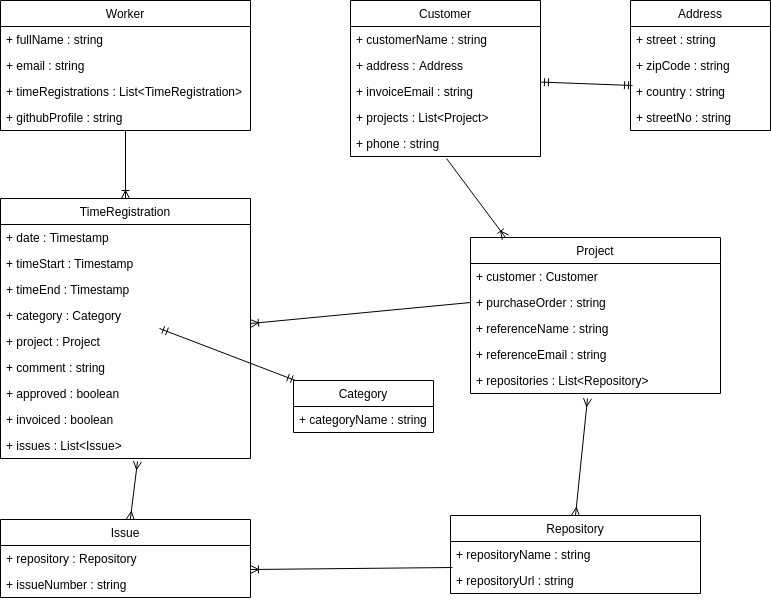

The diagram above was exported from draw.io. Its source (the exported page's mxGraphModel, read from the mxfile embedded in the PNG):
<mxGraphModel dx="1426" dy="730" grid="1" gridSize="10" guides="1" tooltips="1" connect="1" arrows="1" fold="1" page="1" pageScale="1" pageWidth="827" pageHeight="1169" math="0" shadow="0">
  <root>
    <mxCell id="0" />
    <mxCell id="1" parent="0" />
    <mxCell id="XwGICkrwpz2lFZfxIZnf-1" value="Address" style="swimlane;fontStyle=0;childLayout=stackLayout;horizontal=1;startSize=26;fillColor=none;horizontalStack=0;resizeParent=1;resizeParentMax=0;resizeLast=0;collapsible=1;marginBottom=0;" vertex="1" parent="1">
      <mxGeometry x="680" y="45" width="140" height="130" as="geometry" />
    </mxCell>
    <mxCell id="XwGICkrwpz2lFZfxIZnf-2" value="+ street : string" style="text;strokeColor=none;fillColor=none;align=left;verticalAlign=top;spacingLeft=4;spacingRight=4;overflow=hidden;rotatable=0;points=[[0,0.5],[1,0.5]];portConstraint=eastwest;" vertex="1" parent="XwGICkrwpz2lFZfxIZnf-1">
      <mxGeometry y="26" width="140" height="26" as="geometry" />
    </mxCell>
    <mxCell id="XwGICkrwpz2lFZfxIZnf-15" value="+ zipCode : string" style="text;strokeColor=none;fillColor=none;align=left;verticalAlign=top;spacingLeft=4;spacingRight=4;overflow=hidden;rotatable=0;points=[[0,0.5],[1,0.5]];portConstraint=eastwest;" vertex="1" parent="XwGICkrwpz2lFZfxIZnf-1">
      <mxGeometry y="52" width="140" height="26" as="geometry" />
    </mxCell>
    <mxCell id="XwGICkrwpz2lFZfxIZnf-16" value="+ country : string" style="text;strokeColor=none;fillColor=none;align=left;verticalAlign=top;spacingLeft=4;spacingRight=4;overflow=hidden;rotatable=0;points=[[0,0.5],[1,0.5]];portConstraint=eastwest;" vertex="1" parent="XwGICkrwpz2lFZfxIZnf-1">
      <mxGeometry y="78" width="140" height="26" as="geometry" />
    </mxCell>
    <mxCell id="XwGICkrwpz2lFZfxIZnf-18" value="+ streetNo : string" style="text;strokeColor=none;fillColor=none;align=left;verticalAlign=top;spacingLeft=4;spacingRight=4;overflow=hidden;rotatable=0;points=[[0,0.5],[1,0.5]];portConstraint=eastwest;" vertex="1" parent="XwGICkrwpz2lFZfxIZnf-1">
      <mxGeometry y="104" width="140" height="26" as="geometry" />
    </mxCell>
    <mxCell id="XwGICkrwpz2lFZfxIZnf-5" value="Customer" style="swimlane;fontStyle=0;childLayout=stackLayout;horizontal=1;startSize=26;fillColor=none;horizontalStack=0;resizeParent=1;resizeParentMax=0;resizeLast=0;collapsible=1;marginBottom=0;" vertex="1" parent="1">
      <mxGeometry x="400" y="45" width="190" height="156" as="geometry" />
    </mxCell>
    <mxCell id="XwGICkrwpz2lFZfxIZnf-6" value="+ customerName : string" style="text;strokeColor=none;fillColor=none;align=left;verticalAlign=top;spacingLeft=4;spacingRight=4;overflow=hidden;rotatable=0;points=[[0,0.5],[1,0.5]];portConstraint=eastwest;" vertex="1" parent="XwGICkrwpz2lFZfxIZnf-5">
      <mxGeometry y="26" width="190" height="26" as="geometry" />
    </mxCell>
    <mxCell id="XwGICkrwpz2lFZfxIZnf-7" value="+ address : Address" style="text;strokeColor=none;fillColor=none;align=left;verticalAlign=top;spacingLeft=4;spacingRight=4;overflow=hidden;rotatable=0;points=[[0,0.5],[1,0.5]];portConstraint=eastwest;" vertex="1" parent="XwGICkrwpz2lFZfxIZnf-5">
      <mxGeometry y="52" width="190" height="26" as="geometry" />
    </mxCell>
    <mxCell id="XwGICkrwpz2lFZfxIZnf-8" value="+ invoiceEmail : string " style="text;strokeColor=none;fillColor=none;align=left;verticalAlign=top;spacingLeft=4;spacingRight=4;overflow=hidden;rotatable=0;points=[[0,0.5],[1,0.5]];portConstraint=eastwest;" vertex="1" parent="XwGICkrwpz2lFZfxIZnf-5">
      <mxGeometry y="78" width="190" height="26" as="geometry" />
    </mxCell>
    <mxCell id="XwGICkrwpz2lFZfxIZnf-11" value="+ projects : List&lt;Project&gt;" style="text;strokeColor=none;fillColor=none;align=left;verticalAlign=top;spacingLeft=4;spacingRight=4;overflow=hidden;rotatable=0;points=[[0,0.5],[1,0.5]];portConstraint=eastwest;" vertex="1" parent="XwGICkrwpz2lFZfxIZnf-5">
      <mxGeometry y="104" width="190" height="26" as="geometry" />
    </mxCell>
    <mxCell id="XwGICkrwpz2lFZfxIZnf-12" value="+ phone : string&#10;" style="text;strokeColor=none;fillColor=none;align=left;verticalAlign=top;spacingLeft=4;spacingRight=4;overflow=hidden;rotatable=0;points=[[0,0.5],[1,0.5]];portConstraint=eastwest;" vertex="1" parent="XwGICkrwpz2lFZfxIZnf-5">
      <mxGeometry y="130" width="190" height="26" as="geometry" />
    </mxCell>
    <mxCell id="XwGICkrwpz2lFZfxIZnf-13" value="Category" style="swimlane;fontStyle=0;childLayout=stackLayout;horizontal=1;startSize=26;fillColor=none;horizontalStack=0;resizeParent=1;resizeParentMax=0;resizeLast=0;collapsible=1;marginBottom=0;" vertex="1" parent="1">
      <mxGeometry x="343" y="425" width="140" height="52" as="geometry" />
    </mxCell>
    <mxCell id="XwGICkrwpz2lFZfxIZnf-14" value="+ categoryName : string" style="text;strokeColor=none;fillColor=none;align=left;verticalAlign=top;spacingLeft=4;spacingRight=4;overflow=hidden;rotatable=0;points=[[0,0.5],[1,0.5]];portConstraint=eastwest;" vertex="1" parent="XwGICkrwpz2lFZfxIZnf-13">
      <mxGeometry y="26" width="140" height="26" as="geometry" />
    </mxCell>
    <mxCell id="XwGICkrwpz2lFZfxIZnf-23" value="Worker" style="swimlane;fontStyle=0;childLayout=stackLayout;horizontal=1;startSize=26;fillColor=none;horizontalStack=0;resizeParent=1;resizeParentMax=0;resizeLast=0;collapsible=1;marginBottom=0;" vertex="1" parent="1">
      <mxGeometry x="50" y="45" width="250" height="130" as="geometry" />
    </mxCell>
    <mxCell id="XwGICkrwpz2lFZfxIZnf-24" value="+ fullName : string" style="text;strokeColor=none;fillColor=none;align=left;verticalAlign=top;spacingLeft=4;spacingRight=4;overflow=hidden;rotatable=0;points=[[0,0.5],[1,0.5]];portConstraint=eastwest;" vertex="1" parent="XwGICkrwpz2lFZfxIZnf-23">
      <mxGeometry y="26" width="250" height="26" as="geometry" />
    </mxCell>
    <mxCell id="XwGICkrwpz2lFZfxIZnf-25" value="+ email : string" style="text;strokeColor=none;fillColor=none;align=left;verticalAlign=top;spacingLeft=4;spacingRight=4;overflow=hidden;rotatable=0;points=[[0,0.5],[1,0.5]];portConstraint=eastwest;" vertex="1" parent="XwGICkrwpz2lFZfxIZnf-23">
      <mxGeometry y="52" width="250" height="26" as="geometry" />
    </mxCell>
    <mxCell id="XwGICkrwpz2lFZfxIZnf-27" value="+ timeRegistrations : List&lt;TimeRegistration&gt;" style="text;strokeColor=none;fillColor=none;align=left;verticalAlign=top;spacingLeft=4;spacingRight=4;overflow=hidden;rotatable=0;points=[[0,0.5],[1,0.5]];portConstraint=eastwest;" vertex="1" parent="XwGICkrwpz2lFZfxIZnf-23">
      <mxGeometry y="78" width="250" height="26" as="geometry" />
    </mxCell>
    <mxCell id="XwGICkrwpz2lFZfxIZnf-28" value="+ githubProfile : string&#10;" style="text;strokeColor=none;fillColor=none;align=left;verticalAlign=top;spacingLeft=4;spacingRight=4;overflow=hidden;rotatable=0;points=[[0,0.5],[1,0.5]];portConstraint=eastwest;" vertex="1" parent="XwGICkrwpz2lFZfxIZnf-23">
      <mxGeometry y="104" width="250" height="26" as="geometry" />
    </mxCell>
    <mxCell id="XwGICkrwpz2lFZfxIZnf-34" value="TimeRegistration" style="swimlane;fontStyle=0;childLayout=stackLayout;horizontal=1;startSize=26;fillColor=none;horizontalStack=0;resizeParent=1;resizeParentMax=0;resizeLast=0;collapsible=1;marginBottom=0;" vertex="1" parent="1">
      <mxGeometry x="50" y="243" width="250" height="260" as="geometry" />
    </mxCell>
    <mxCell id="XwGICkrwpz2lFZfxIZnf-35" value="+ date : Timestamp" style="text;strokeColor=none;fillColor=none;align=left;verticalAlign=top;spacingLeft=4;spacingRight=4;overflow=hidden;rotatable=0;points=[[0,0.5],[1,0.5]];portConstraint=eastwest;" vertex="1" parent="XwGICkrwpz2lFZfxIZnf-34">
      <mxGeometry y="26" width="250" height="26" as="geometry" />
    </mxCell>
    <mxCell id="XwGICkrwpz2lFZfxIZnf-36" value="+ timeStart : Timestamp" style="text;strokeColor=none;fillColor=none;align=left;verticalAlign=top;spacingLeft=4;spacingRight=4;overflow=hidden;rotatable=0;points=[[0,0.5],[1,0.5]];portConstraint=eastwest;" vertex="1" parent="XwGICkrwpz2lFZfxIZnf-34">
      <mxGeometry y="52" width="250" height="26" as="geometry" />
    </mxCell>
    <mxCell id="XwGICkrwpz2lFZfxIZnf-39" value="+ timeEnd : Timestamp" style="text;strokeColor=none;fillColor=none;align=left;verticalAlign=top;spacingLeft=4;spacingRight=4;overflow=hidden;rotatable=0;points=[[0,0.5],[1,0.5]];portConstraint=eastwest;" vertex="1" parent="XwGICkrwpz2lFZfxIZnf-34">
      <mxGeometry y="78" width="250" height="26" as="geometry" />
    </mxCell>
    <mxCell id="XwGICkrwpz2lFZfxIZnf-40" value="+ category : Category" style="text;strokeColor=none;fillColor=none;align=left;verticalAlign=top;spacingLeft=4;spacingRight=4;overflow=hidden;rotatable=0;points=[[0,0.5],[1,0.5]];portConstraint=eastwest;rounded=0;" vertex="1" parent="XwGICkrwpz2lFZfxIZnf-34">
      <mxGeometry y="104" width="250" height="26" as="geometry" />
    </mxCell>
    <mxCell id="XwGICkrwpz2lFZfxIZnf-41" value="+ project : Project" style="text;strokeColor=none;fillColor=none;align=left;verticalAlign=top;spacingLeft=4;spacingRight=4;overflow=hidden;rotatable=0;points=[[0,0.5],[1,0.5]];portConstraint=eastwest;" vertex="1" parent="XwGICkrwpz2lFZfxIZnf-34">
      <mxGeometry y="130" width="250" height="26" as="geometry" />
    </mxCell>
    <mxCell id="XwGICkrwpz2lFZfxIZnf-42" value="+ comment : string&#10;&#10;" style="text;strokeColor=none;fillColor=none;align=left;verticalAlign=top;spacingLeft=4;spacingRight=4;overflow=hidden;rotatable=0;points=[[0,0.5],[1,0.5]];portConstraint=eastwest;" vertex="1" parent="XwGICkrwpz2lFZfxIZnf-34">
      <mxGeometry y="156" width="250" height="26" as="geometry" />
    </mxCell>
    <mxCell id="XwGICkrwpz2lFZfxIZnf-43" value="+ approved : boolean" style="text;strokeColor=none;fillColor=none;align=left;verticalAlign=top;spacingLeft=4;spacingRight=4;overflow=hidden;rotatable=0;points=[[0,0.5],[1,0.5]];portConstraint=eastwest;" vertex="1" parent="XwGICkrwpz2lFZfxIZnf-34">
      <mxGeometry y="182" width="250" height="26" as="geometry" />
    </mxCell>
    <mxCell id="XwGICkrwpz2lFZfxIZnf-57" value="+ invoiced : boolean&#10;" style="text;strokeColor=none;fillColor=none;align=left;verticalAlign=top;spacingLeft=4;spacingRight=4;overflow=hidden;rotatable=0;points=[[0,0.5],[1,0.5]];portConstraint=eastwest;" vertex="1" parent="XwGICkrwpz2lFZfxIZnf-34">
      <mxGeometry y="208" width="250" height="26" as="geometry" />
    </mxCell>
    <mxCell id="XwGICkrwpz2lFZfxIZnf-58" value="+ issues : List&lt;Issue&gt;&#10;" style="text;strokeColor=none;fillColor=none;align=left;verticalAlign=top;spacingLeft=4;spacingRight=4;overflow=hidden;rotatable=0;points=[[0,0.5],[1,0.5]];portConstraint=eastwest;" vertex="1" parent="XwGICkrwpz2lFZfxIZnf-34">
      <mxGeometry y="234" width="250" height="26" as="geometry" />
    </mxCell>
    <mxCell id="XwGICkrwpz2lFZfxIZnf-44" value="Issue" style="swimlane;fontStyle=0;childLayout=stackLayout;horizontal=1;startSize=26;fillColor=none;horizontalStack=0;resizeParent=1;resizeParentMax=0;resizeLast=0;collapsible=1;marginBottom=0;" vertex="1" parent="1">
      <mxGeometry x="50" y="564" width="250" height="78" as="geometry" />
    </mxCell>
    <mxCell id="XwGICkrwpz2lFZfxIZnf-45" value="+ repository : Repository" style="text;strokeColor=none;fillColor=none;align=left;verticalAlign=top;spacingLeft=4;spacingRight=4;overflow=hidden;rotatable=0;points=[[0,0.5],[1,0.5]];portConstraint=eastwest;" vertex="1" parent="XwGICkrwpz2lFZfxIZnf-44">
      <mxGeometry y="26" width="250" height="26" as="geometry" />
    </mxCell>
    <mxCell id="XwGICkrwpz2lFZfxIZnf-53" value="+ issueNumber : string" style="text;strokeColor=none;fillColor=none;align=left;verticalAlign=top;spacingLeft=4;spacingRight=4;overflow=hidden;rotatable=0;points=[[0,0.5],[1,0.5]];portConstraint=eastwest;" vertex="1" parent="XwGICkrwpz2lFZfxIZnf-44">
      <mxGeometry y="52" width="250" height="26" as="geometry" />
    </mxCell>
    <mxCell id="XwGICkrwpz2lFZfxIZnf-59" value="Project" style="swimlane;fontStyle=0;childLayout=stackLayout;horizontal=1;startSize=26;fillColor=none;horizontalStack=0;resizeParent=1;resizeParentMax=0;resizeLast=0;collapsible=1;marginBottom=0;" vertex="1" parent="1">
      <mxGeometry x="520" y="282" width="250" height="156" as="geometry" />
    </mxCell>
    <mxCell id="XwGICkrwpz2lFZfxIZnf-67" value="+ customer : Customer&#10;" style="text;strokeColor=none;fillColor=none;align=left;verticalAlign=top;spacingLeft=4;spacingRight=4;overflow=hidden;rotatable=0;points=[[0,0.5],[1,0.5]];portConstraint=eastwest;" vertex="1" parent="XwGICkrwpz2lFZfxIZnf-59">
      <mxGeometry y="26" width="250" height="26" as="geometry" />
    </mxCell>
    <mxCell id="XwGICkrwpz2lFZfxIZnf-75" value="+ purchaseOrder : string&#10;" style="text;strokeColor=none;fillColor=none;align=left;verticalAlign=top;spacingLeft=4;spacingRight=4;overflow=hidden;rotatable=0;points=[[0,0.5],[1,0.5]];portConstraint=eastwest;" vertex="1" parent="XwGICkrwpz2lFZfxIZnf-59">
      <mxGeometry y="52" width="250" height="26" as="geometry" />
    </mxCell>
    <mxCell id="XwGICkrwpz2lFZfxIZnf-104" value="+ referenceName : string&#10;" style="text;strokeColor=none;fillColor=none;align=left;verticalAlign=top;spacingLeft=4;spacingRight=4;overflow=hidden;rotatable=0;points=[[0,0.5],[1,0.5]];portConstraint=eastwest;" vertex="1" parent="XwGICkrwpz2lFZfxIZnf-59">
      <mxGeometry y="78" width="250" height="26" as="geometry" />
    </mxCell>
    <mxCell id="XwGICkrwpz2lFZfxIZnf-77" value="+ referenceEmail : string&#10;" style="text;strokeColor=none;fillColor=none;align=left;verticalAlign=top;spacingLeft=4;spacingRight=4;overflow=hidden;rotatable=0;points=[[0,0.5],[1,0.5]];portConstraint=eastwest;" vertex="1" parent="XwGICkrwpz2lFZfxIZnf-59">
      <mxGeometry y="104" width="250" height="26" as="geometry" />
    </mxCell>
    <mxCell id="XwGICkrwpz2lFZfxIZnf-98" value="+ repositories : List&lt;Repository&gt;&#10;" style="text;strokeColor=none;fillColor=none;align=left;verticalAlign=top;spacingLeft=4;spacingRight=4;overflow=hidden;rotatable=0;points=[[0,0.5],[1,0.5]];portConstraint=eastwest;" vertex="1" parent="XwGICkrwpz2lFZfxIZnf-59">
      <mxGeometry y="130" width="250" height="26" as="geometry" />
    </mxCell>
    <mxCell id="XwGICkrwpz2lFZfxIZnf-93" value="Repository" style="swimlane;fontStyle=0;childLayout=stackLayout;horizontal=1;startSize=26;fillColor=none;horizontalStack=0;resizeParent=1;resizeParentMax=0;resizeLast=0;collapsible=1;marginBottom=0;" vertex="1" parent="1">
      <mxGeometry x="500" y="560" width="250" height="78" as="geometry" />
    </mxCell>
    <mxCell id="XwGICkrwpz2lFZfxIZnf-94" value="+ repositoryName : string" style="text;strokeColor=none;fillColor=none;align=left;verticalAlign=top;spacingLeft=4;spacingRight=4;overflow=hidden;rotatable=0;points=[[0,0.5],[1,0.5]];portConstraint=eastwest;" vertex="1" parent="XwGICkrwpz2lFZfxIZnf-93">
      <mxGeometry y="26" width="250" height="26" as="geometry" />
    </mxCell>
    <mxCell id="XwGICkrwpz2lFZfxIZnf-95" value="+ repositoryUrl : string" style="text;strokeColor=none;fillColor=none;align=left;verticalAlign=top;spacingLeft=4;spacingRight=4;overflow=hidden;rotatable=0;points=[[0,0.5],[1,0.5]];portConstraint=eastwest;" vertex="1" parent="XwGICkrwpz2lFZfxIZnf-93">
      <mxGeometry y="52" width="250" height="26" as="geometry" />
    </mxCell>
    <mxCell id="XwGICkrwpz2lFZfxIZnf-112" value="" style="fontSize=12;html=1;endArrow=ERoneToMany;" edge="1" parent="1" source="XwGICkrwpz2lFZfxIZnf-28" target="XwGICkrwpz2lFZfxIZnf-34">
      <mxGeometry width="100" height="100" relative="1" as="geometry">
        <mxPoint x="150" y="180" as="sourcePoint" />
        <mxPoint x="180" y="230" as="targetPoint" />
      </mxGeometry>
    </mxCell>
    <mxCell id="XwGICkrwpz2lFZfxIZnf-116" value="" style="fontSize=12;html=1;endArrow=ERoneToMany;exitX=0.008;exitY=0.013;exitDx=0;exitDy=0;exitPerimeter=0;entryX=1.001;entryY=-0.09;entryDx=0;entryDy=0;entryPerimeter=0;" edge="1" parent="1" source="XwGICkrwpz2lFZfxIZnf-95" target="XwGICkrwpz2lFZfxIZnf-53">
      <mxGeometry width="100" height="100" relative="1" as="geometry">
        <mxPoint x="161.16666666666674" y="513.6666666666667" as="sourcePoint" />
        <mxPoint x="161" y="570" as="targetPoint" />
      </mxGeometry>
    </mxCell>
    <mxCell id="XwGICkrwpz2lFZfxIZnf-117" value="" style="fontSize=12;html=1;endArrow=ERmany;startArrow=ERmany;entryX=0.548;entryY=1.122;entryDx=0;entryDy=0;entryPerimeter=0;" edge="1" parent="1" source="XwGICkrwpz2lFZfxIZnf-44" target="XwGICkrwpz2lFZfxIZnf-58">
      <mxGeometry width="100" height="100" relative="1" as="geometry">
        <mxPoint x="160" y="620" as="sourcePoint" />
        <mxPoint x="260" y="520" as="targetPoint" />
      </mxGeometry>
    </mxCell>
    <mxCell id="XwGICkrwpz2lFZfxIZnf-118" value="" style="fontSize=12;html=1;endArrow=ERoneToMany;entryX=0.138;entryY=0.003;entryDx=0;entryDy=0;entryPerimeter=0;exitX=0.506;exitY=1.071;exitDx=0;exitDy=0;exitPerimeter=0;" edge="1" parent="1" source="XwGICkrwpz2lFZfxIZnf-12" target="XwGICkrwpz2lFZfxIZnf-59">
      <mxGeometry width="100" height="100" relative="1" as="geometry">
        <mxPoint x="620" y="290" as="sourcePoint" />
        <mxPoint x="720" y="190" as="targetPoint" />
      </mxGeometry>
    </mxCell>
    <mxCell id="XwGICkrwpz2lFZfxIZnf-119" value="" style="fontSize=12;html=1;endArrow=ERmandOne;startArrow=ERmandOne;entryX=0.014;entryY=0.25;entryDx=0;entryDy=0;entryPerimeter=0;" edge="1" parent="1" source="XwGICkrwpz2lFZfxIZnf-5" target="XwGICkrwpz2lFZfxIZnf-16">
      <mxGeometry width="100" height="100" relative="1" as="geometry">
        <mxPoint x="610" y="280" as="sourcePoint" />
        <mxPoint x="710" y="180" as="targetPoint" />
      </mxGeometry>
    </mxCell>
    <mxCell id="XwGICkrwpz2lFZfxIZnf-127" value="" style="fontSize=12;html=1;endArrow=ERmandOne;startArrow=ERmandOne;" edge="1" parent="1" source="XwGICkrwpz2lFZfxIZnf-40" target="XwGICkrwpz2lFZfxIZnf-13">
      <mxGeometry width="100" height="100" relative="1" as="geometry">
        <mxPoint x="284" y="250.05614973262027" as="sourcePoint" />
        <mxPoint x="376" y="253.5" as="targetPoint" />
      </mxGeometry>
    </mxCell>
    <mxCell id="XwGICkrwpz2lFZfxIZnf-131" value="" style="fontSize=12;html=1;endArrow=ERmany;startArrow=ERmany;entryX=0.468;entryY=1.192;entryDx=0;entryDy=0;entryPerimeter=0;exitX=0.5;exitY=0;exitDx=0;exitDy=0;" edge="1" parent="1" source="XwGICkrwpz2lFZfxIZnf-93" target="XwGICkrwpz2lFZfxIZnf-98">
      <mxGeometry width="100" height="100" relative="1" as="geometry">
        <mxPoint x="189.8247422680413" y="574" as="sourcePoint" />
        <mxPoint x="197" y="516" as="targetPoint" />
      </mxGeometry>
    </mxCell>
    <mxCell id="XwGICkrwpz2lFZfxIZnf-134" value="" style="fontSize=12;html=1;endArrow=ERoneToMany;entryX=1;entryY=0.808;entryDx=0;entryDy=0;exitX=0;exitY=0.5;exitDx=0;exitDy=0;entryPerimeter=0;" edge="1" parent="1" source="XwGICkrwpz2lFZfxIZnf-75" target="XwGICkrwpz2lFZfxIZnf-40">
      <mxGeometry width="100" height="100" relative="1" as="geometry">
        <mxPoint x="370" y="340" as="sourcePoint" />
        <mxPoint x="565" y="292" as="targetPoint" />
      </mxGeometry>
    </mxCell>
  </root>
</mxGraphModel>